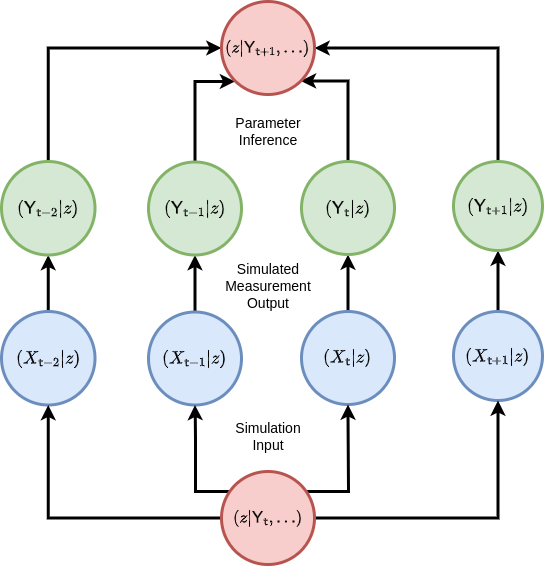

The diagram above was exported from draw.io. Its source (the exported page's mxGraphModel, read from the mxfile embedded in the PNG):
<mxGraphModel dx="737" dy="483" grid="1" gridSize="10" guides="1" tooltips="1" connect="1" arrows="1" fold="1" page="1" pageScale="1" pageWidth="827" pageHeight="1169" math="1" shadow="0">
  <root>
    <mxCell id="0" />
    <mxCell id="1" parent="0" />
    <mxCell id="KbgTwoJ2nJ9-bDNkEDbX-9" value="" style="edgeStyle=orthogonalEdgeStyle;rounded=0;orthogonalLoop=1;jettySize=auto;html=1;strokeWidth=3;" edge="1" parent="1" source="uM8PFGRG2ie-VqvJMQfR-3" target="KbgTwoJ2nJ9-bDNkEDbX-2">
      <mxGeometry relative="1" as="geometry" />
    </mxCell>
    <mxCell id="uM8PFGRG2ie-VqvJMQfR-3" value="&lt;font style=&quot;font-size: 15px;&quot;&gt;$$(X_{{\sf t}+1}\vert z)$$&lt;/font&gt;" style="ellipse;whiteSpace=wrap;html=1;aspect=fixed;fillColor=#dae8fc;strokeColor=#6c8ebf;strokeWidth=3;" vertex="1" parent="1">
      <mxGeometry x="492" y="350" width="89" height="89" as="geometry" />
    </mxCell>
    <mxCell id="KbgTwoJ2nJ9-bDNkEDbX-8" value="" style="edgeStyle=orthogonalEdgeStyle;rounded=0;orthogonalLoop=1;jettySize=auto;html=1;strokeWidth=3;" edge="1" parent="1" source="uM8PFGRG2ie-VqvJMQfR-5" target="KbgTwoJ2nJ9-bDNkEDbX-3">
      <mxGeometry relative="1" as="geometry" />
    </mxCell>
    <mxCell id="uM8PFGRG2ie-VqvJMQfR-5" value="&lt;font style=&quot;font-size: 15px;&quot;&gt;$$(X_{{\sf t}}\vert z)$$&lt;/font&gt;" style="ellipse;whiteSpace=wrap;html=1;aspect=fixed;fillColor=#dae8fc;strokeColor=#6c8ebf;strokeWidth=3;" vertex="1" parent="1">
      <mxGeometry x="340" y="350" width="93" height="93" as="geometry" />
    </mxCell>
    <mxCell id="KbgTwoJ2nJ9-bDNkEDbX-7" value="" style="edgeStyle=orthogonalEdgeStyle;rounded=0;orthogonalLoop=1;jettySize=auto;html=1;strokeWidth=3;" edge="1" parent="1" source="uM8PFGRG2ie-VqvJMQfR-7" target="KbgTwoJ2nJ9-bDNkEDbX-4">
      <mxGeometry relative="1" as="geometry" />
    </mxCell>
    <mxCell id="uM8PFGRG2ie-VqvJMQfR-7" value="&lt;font style=&quot;font-size: 15px;&quot;&gt;$$(X_{{\sf t}-1}\vert z)$$&lt;/font&gt;" style="ellipse;whiteSpace=wrap;html=1;aspect=fixed;fillColor=#dae8fc;strokeColor=#6c8ebf;strokeWidth=3;" vertex="1" parent="1">
      <mxGeometry x="187" y="350.5" width="93" height="93" as="geometry" />
    </mxCell>
    <mxCell id="KbgTwoJ2nJ9-bDNkEDbX-6" value="" style="edgeStyle=orthogonalEdgeStyle;rounded=0;orthogonalLoop=1;jettySize=auto;html=1;strokeWidth=3;" edge="1" parent="1" source="uM8PFGRG2ie-VqvJMQfR-9" target="KbgTwoJ2nJ9-bDNkEDbX-5">
      <mxGeometry relative="1" as="geometry" />
    </mxCell>
    <mxCell id="uM8PFGRG2ie-VqvJMQfR-9" value="&lt;font style=&quot;font-size: 15px;&quot;&gt;$$(X_{{\sf t}-2}\vert z)$$&lt;/font&gt;" style="ellipse;whiteSpace=wrap;html=1;aspect=fixed;fillColor=#dae8fc;strokeColor=#6c8ebf;strokeWidth=3;" vertex="1" parent="1">
      <mxGeometry x="40" y="350" width="93.5" height="93.5" as="geometry" />
    </mxCell>
    <mxCell id="KbgTwoJ2nJ9-bDNkEDbX-19" style="edgeStyle=orthogonalEdgeStyle;rounded=0;orthogonalLoop=1;jettySize=auto;html=1;entryX=1;entryY=0.5;entryDx=0;entryDy=0;strokeWidth=3;" edge="1" parent="1" source="KbgTwoJ2nJ9-bDNkEDbX-2" target="KbgTwoJ2nJ9-bDNkEDbX-15">
      <mxGeometry relative="1" as="geometry">
        <Array as="points">
          <mxPoint x="537" y="87" />
        </Array>
      </mxGeometry>
    </mxCell>
    <mxCell id="KbgTwoJ2nJ9-bDNkEDbX-2" value="&lt;font style=&quot;font-size: 15px;&quot;&gt;$$({\sf Y}_{{\sf t}+1}\vert z)$$&lt;/font&gt;" style="ellipse;whiteSpace=wrap;html=1;aspect=fixed;fillColor=#d5e8d4;strokeColor=#82b366;strokeWidth=3;" vertex="1" parent="1">
      <mxGeometry x="492" y="200" width="89" height="89" as="geometry" />
    </mxCell>
    <mxCell id="KbgTwoJ2nJ9-bDNkEDbX-18" style="edgeStyle=orthogonalEdgeStyle;rounded=0;orthogonalLoop=1;jettySize=auto;html=1;entryX=1;entryY=1;entryDx=0;entryDy=0;strokeWidth=3;" edge="1" parent="1" source="KbgTwoJ2nJ9-bDNkEDbX-3" target="KbgTwoJ2nJ9-bDNkEDbX-15">
      <mxGeometry relative="1" as="geometry">
        <Array as="points">
          <mxPoint x="387" y="119" />
        </Array>
      </mxGeometry>
    </mxCell>
    <mxCell id="KbgTwoJ2nJ9-bDNkEDbX-3" value="&lt;font style=&quot;font-size: 15px;&quot;&gt;$$({\sf Y}_{{\sf t}}\vert z)$$&lt;/font&gt;" style="ellipse;whiteSpace=wrap;html=1;aspect=fixed;fillColor=#d5e8d4;strokeColor=#82b366;strokeWidth=3;" vertex="1" parent="1">
      <mxGeometry x="340" y="200" width="93" height="93" as="geometry" />
    </mxCell>
    <mxCell id="KbgTwoJ2nJ9-bDNkEDbX-17" style="edgeStyle=orthogonalEdgeStyle;rounded=0;orthogonalLoop=1;jettySize=auto;html=1;entryX=0;entryY=1;entryDx=0;entryDy=0;strokeWidth=3;" edge="1" parent="1" source="KbgTwoJ2nJ9-bDNkEDbX-4" target="KbgTwoJ2nJ9-bDNkEDbX-15">
      <mxGeometry relative="1" as="geometry">
        <Array as="points">
          <mxPoint x="234" y="120" />
          <mxPoint x="274" y="120" />
        </Array>
      </mxGeometry>
    </mxCell>
    <mxCell id="KbgTwoJ2nJ9-bDNkEDbX-4" value="&lt;font style=&quot;font-size: 15px;&quot;&gt;$$({\sf Y}_{{\sf t}-1}\vert z)$$&lt;/font&gt;" style="ellipse;whiteSpace=wrap;html=1;aspect=fixed;fillColor=#d5e8d4;strokeColor=#82b366;strokeWidth=3;" vertex="1" parent="1">
      <mxGeometry x="187" y="200.5" width="93" height="93" as="geometry" />
    </mxCell>
    <mxCell id="KbgTwoJ2nJ9-bDNkEDbX-16" style="edgeStyle=orthogonalEdgeStyle;rounded=0;orthogonalLoop=1;jettySize=auto;html=1;entryX=0;entryY=0.5;entryDx=0;entryDy=0;strokeWidth=3;" edge="1" parent="1" source="KbgTwoJ2nJ9-bDNkEDbX-5" target="KbgTwoJ2nJ9-bDNkEDbX-15">
      <mxGeometry relative="1" as="geometry">
        <Array as="points">
          <mxPoint x="87" y="87" />
        </Array>
      </mxGeometry>
    </mxCell>
    <mxCell id="KbgTwoJ2nJ9-bDNkEDbX-5" value="&lt;font style=&quot;font-size: 15px;&quot;&gt;$$({\sf Y}_{{\sf t}-2}\vert z)$$&lt;/font&gt;" style="ellipse;whiteSpace=wrap;html=1;aspect=fixed;fillColor=#d5e8d4;strokeColor=#82b366;strokeWidth=3;" vertex="1" parent="1">
      <mxGeometry x="40" y="200" width="93.5" height="93.5" as="geometry" />
    </mxCell>
    <mxCell id="KbgTwoJ2nJ9-bDNkEDbX-11" style="edgeStyle=orthogonalEdgeStyle;rounded=0;orthogonalLoop=1;jettySize=auto;html=1;strokeWidth=3;" edge="1" parent="1" source="KbgTwoJ2nJ9-bDNkEDbX-10" target="uM8PFGRG2ie-VqvJMQfR-9">
      <mxGeometry relative="1" as="geometry" />
    </mxCell>
    <mxCell id="KbgTwoJ2nJ9-bDNkEDbX-12" style="edgeStyle=orthogonalEdgeStyle;rounded=0;orthogonalLoop=1;jettySize=auto;html=1;entryX=0.5;entryY=1;entryDx=0;entryDy=0;strokeWidth=3;" edge="1" parent="1" source="KbgTwoJ2nJ9-bDNkEDbX-10" target="uM8PFGRG2ie-VqvJMQfR-7">
      <mxGeometry relative="1" as="geometry">
        <Array as="points">
          <mxPoint x="234" y="530" />
          <mxPoint x="234" y="477" />
        </Array>
      </mxGeometry>
    </mxCell>
    <mxCell id="KbgTwoJ2nJ9-bDNkEDbX-13" style="edgeStyle=orthogonalEdgeStyle;rounded=0;orthogonalLoop=1;jettySize=auto;html=1;strokeWidth=3;" edge="1" parent="1" source="KbgTwoJ2nJ9-bDNkEDbX-10" target="uM8PFGRG2ie-VqvJMQfR-5">
      <mxGeometry relative="1" as="geometry">
        <Array as="points">
          <mxPoint x="387" y="530" />
        </Array>
      </mxGeometry>
    </mxCell>
    <mxCell id="KbgTwoJ2nJ9-bDNkEDbX-14" style="edgeStyle=orthogonalEdgeStyle;rounded=0;orthogonalLoop=1;jettySize=auto;html=1;entryX=0.5;entryY=1;entryDx=0;entryDy=0;strokeWidth=3;" edge="1" parent="1" source="KbgTwoJ2nJ9-bDNkEDbX-10" target="uM8PFGRG2ie-VqvJMQfR-3">
      <mxGeometry relative="1" as="geometry" />
    </mxCell>
    <mxCell id="KbgTwoJ2nJ9-bDNkEDbX-10" value="&lt;font style=&quot;font-size: 14px;&quot;&gt;$$(z\vert {\sf Y}_{{\sf t}},\dots)$$&lt;/font&gt;" style="ellipse;whiteSpace=wrap;html=1;aspect=fixed;fillColor=#f8cecc;strokeColor=#b85450;strokeWidth=3;" vertex="1" parent="1">
      <mxGeometry x="260" y="510" width="93" height="93" as="geometry" />
    </mxCell>
    <mxCell id="KbgTwoJ2nJ9-bDNkEDbX-15" value="&lt;font style=&quot;font-size: 14px;&quot;&gt;$$(z\vert {\sf Y}_{{\sf t}+1},\dots)$$&lt;/font&gt;" style="ellipse;whiteSpace=wrap;html=1;aspect=fixed;fillColor=#f8cecc;strokeColor=#b85450;strokeWidth=3;" vertex="1" parent="1">
      <mxGeometry x="260" y="40" width="93" height="93" as="geometry" />
    </mxCell>
    <mxCell id="KbgTwoJ2nJ9-bDNkEDbX-20" value="&lt;font style=&quot;font-size: 14px;&quot;&gt;Simulation Input&lt;/font&gt;" style="text;html=1;align=center;verticalAlign=middle;whiteSpace=wrap;rounded=0;" vertex="1" parent="1">
      <mxGeometry x="276.5" y="460" width="60" height="30" as="geometry" />
    </mxCell>
    <mxCell id="KbgTwoJ2nJ9-bDNkEDbX-21" value="&lt;span style=&quot;font-size: 14px;&quot;&gt;Simulated Measurement Output&lt;/span&gt;" style="text;html=1;align=center;verticalAlign=middle;whiteSpace=wrap;rounded=0;" vertex="1" parent="1">
      <mxGeometry x="276.5" y="310" width="60" height="30" as="geometry" />
    </mxCell>
    <mxCell id="KbgTwoJ2nJ9-bDNkEDbX-22" value="&lt;span style=&quot;font-size: 14px;&quot;&gt;Parameter Inference&lt;/span&gt;" style="text;html=1;align=center;verticalAlign=middle;whiteSpace=wrap;rounded=0;" vertex="1" parent="1">
      <mxGeometry x="276.5" y="150" width="60" height="40" as="geometry" />
    </mxCell>
  </root>
</mxGraphModel>